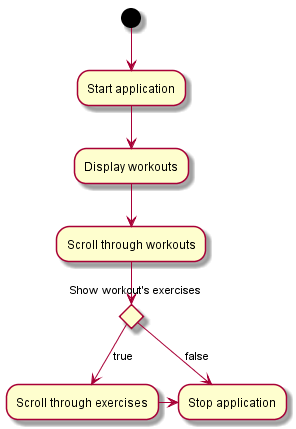

The diagram above was rendered by PlantUML. Its source (embedded in the PNG):
@startuml
(*) --> "Start application"
"Start application" --> "Display workouts"
"Display workouts" --> "Scroll through workouts"
if "Show workout's exercises" then
  -->[true] "Scroll through exercises"
  -right-> "Stop application"
else
  -->[false] "Stop application"
endif
@enduml